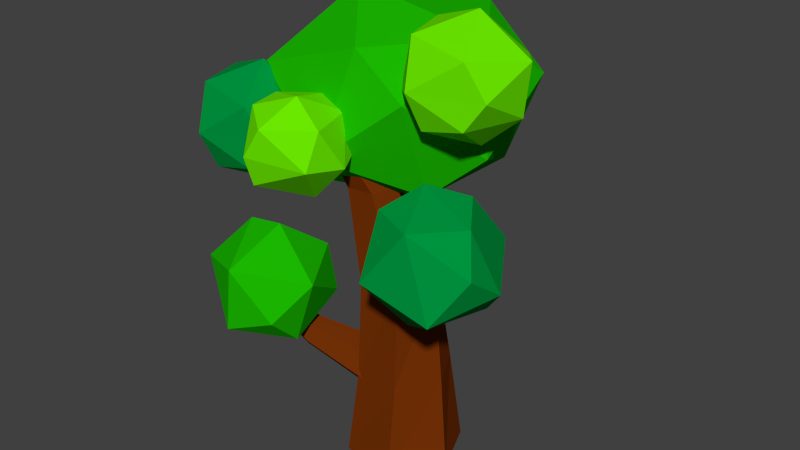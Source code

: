 # Source: tree_type1.blend  (saved by Blender 2.70.0; exported with 4.5.12 LTS)
import bpy
from mathutils import Matrix  # noqa: F401  (used for matrix-valued properties, if any)

bpy.ops.wm.read_factory_settings(use_empty=True)
scene = bpy.context.scene
scene.name = 'Scene'

# ---- collections
col_collection_1 = bpy.data.collections.new('Collection 1'); scene.collection.children.link(col_collection_1)

# ---- materials (node trees are filled in below, after node groups)
mat_wood = bpy.data.materials.new('Wood')
mat_wood.alpha_threshold = 0.0
mat_wood.use_transparent_shadow = False
mat_wood.diffuse_color = (0.1789, 0.03142, 0.002006, 1.0)
mat_wood.roughness = 0.5
mat_wood.specular_intensity = 0.0
mat_wood.line_color = (0.0, 0.0, 0.0, 1.0)
mat_leaf_03 = bpy.data.materials.new('leaf_03')
mat_leaf_03.alpha_threshold = 0.0
mat_leaf_03.use_transparent_shadow = False
mat_leaf_03.diffuse_color = (0.1455, 0.8, 0.0, 1.0)
mat_leaf_03.roughness = 0.5
mat_leaf_03.specular_intensity = 0.0
mat_leaf_03.line_color = (0.0, 0.0, 0.0, 1.0)
mat_leaf_02 = bpy.data.materials.new('leaf_02')
mat_leaf_02.alpha_threshold = 0.0
mat_leaf_02.use_transparent_shadow = False
mat_leaf_02.diffuse_color = (0.0, 0.2957, 0.04891, 1.0)
mat_leaf_02.roughness = 0.5
mat_leaf_02.specular_intensity = 0.0
mat_leaf_02.line_color = (0.0, 0.0, 0.0, 1.0)
mat_leaf_01 = bpy.data.materials.new('Leaf_01')
mat_leaf_01.alpha_threshold = 0.0
mat_leaf_01.use_transparent_shadow = False
mat_leaf_01.diffuse_color = (0.01066, 0.4672, 0.0, 1.0)
mat_leaf_01.roughness = 0.5
mat_leaf_01.specular_intensity = 0.0
mat_leaf_01.line_color = (0.0, 0.0, 0.0, 1.0)

# ---- material node trees

# ---- world
world_world = bpy.data.worlds.new('World'); scene.world = world_world
world_world.color = (0.05088, 0.05088, 0.05088)
world_world.use_sun_shadow = False
world_world.sun_shadow_jitter_overblur = 0.0
world_world.cycles.sampling_method = 'MANUAL'
world_world.cycles.sample_map_resolution = 256

# ---- meshes
me_cylinder_004 = bpy.data.meshes.new('Cylinder.004')
me_cylinder_004.from_pydata([(-0.4032, -0.416, 0.9696), (-0.1856, 1.585, 0.8412), (-0.8787, -0.4063, -0.1784), (-0.6437, 1.593, -0.04768), (-0.1223, -0.399, -1.164), (-0.103, 1.599, -0.8888), (1.11, -0.4015, -1.002), (0.8959, 1.597, -0.8411), (1.585, -0.4113, 0.1459), (1.354, 1.59, 0.04771), (0.8288, -0.4186, 1.132), (0.8133, 1.583, 0.8889), (-0.03492, 3.785, 0.8898), (-0.5492, 3.791, 0.2222), (-0.2282, 3.797, -0.557), (0.6072, 3.797, -0.6685), (1.121, 3.791, -0.0009445), (0.8004, 3.785, 0.7782), (-0.6802, 7.409, 1.484), (-0.794, 7.41, 1.336), (-0.723, 7.411, 1.164), (-0.5382, 7.411, 1.139), (-0.4244, 7.41, 1.287), (-0.4955, 7.409, 1.459), (0.3193, 5.825, 0.9352), (0.5229, 5.829, 0.441), (0.1967, 5.833, 0.01751), (-0.3332, 5.833, 0.08828), (-0.5368, 5.829, 0.5825), (-0.2106, 5.825, 1.006), (1.9, 7.859, -0.9628), (2.886, 7.658, -0.09885), (2.476, 7.649, 1.074), (1.573, 7.44, 1.053), (0.8762, 7.66, -0.1433), (2.455, 8.566, -0.8291), (1.273, 8.904, -0.6529), (2.136, 9.532, 0.2274), (1.48, 7.145, -0.1008), (2.248, 7.088, 0.2106), (0.8936, 8.347, -0.5415), (2.998, 8.706, -0.1138), (2.855, 8.206, 0.9624), (0.7791, 7.904, 0.6507), (1.462, 8.204, 1.375), (2.47, 8.889, 1.089), (1.035, 9.146, -0.05941), (1.236, 9.074, 0.9236), (-2.357, 6.315, -0.004902), (-1.371, 6.114, 0.8591), (-1.781, 6.105, 2.032), (-2.684, 5.897, 2.011), (-3.38, 6.117, 0.8147), (-1.801, 7.022, 0.1289), (-2.983, 7.361, 0.3051), (-2.12, 7.989, 1.185), (-2.777, 5.602, 0.8572), (-2.008, 5.545, 1.169), (-3.363, 6.804, 0.4164), (-1.258, 7.162, 0.8441), (-1.401, 6.662, 1.92), (-3.477, 6.36, 1.609), (-2.795, 6.66, 2.333), (-1.786, 7.346, 2.047), (-3.221, 7.602, 0.8985), (-3.02, 7.531, 1.882), (-0.5476, 6.595, 0.9503), (-1.412, 6.427, 1.642), (-0.02823, 7.477, 1.235), (0.2738, 7.469, 2.24), (-0.5883, 7.465, 2.837), (-1.254, 7.192, 1.205), (-0.3166, 7.949, 2.142), (-0.7902, 5.888, 1.927), (-0.1512, 5.99, 1.944), (-0.8655, 6.305, 2.771), (-1.613, 6.896, 1.913), (0.1537, 6.715, 1.238), (0.2551, 6.777, 2.572), (0.4099, 6.636, 1.749), (-0.9175, 6.887, 2.925), (-0.5651, 7.685, 1.2), (-1.278, 7.682, 1.713), (-1.196, 7.646, 2.378), (-0.7633, 5.119, -1.736), (1.161, 5.774, -2.142), (1.098, 5.755, 0.2818), (-1.227, 5.751, 0.9704), (-2.129, 8.286, -2.906), (-1.186, 9.281, -0.4976), (-1.861, 6.117, -2.933), (-3.097, 7.829, -1.61), (-0.2302, 6.596, -3.592), (2.023, 6.567, -0.3134), (1.732, 7.58, -2.518), (-0.3679, 6.553, 1.67), (1.151, 7.803, 1.077), (-3.005, 6.126, -0.4557), (-2.148, 7.914, 1.11), (0.1528, 8.645, -2.894), (1.526, 8.627, -0.8963), (0.05022, 8.613, 1.027), (2.845, 4.222, 0.6933), (0.6478, 5.451, 1.07), (1.372, 4.992, 2.496), (2.702, 5.353, -0.005723), (2.463, 6.353, 0.7098), (1.572, 5.551, 0.02031), (3.361, 4.848, 1.043), (1.905, 4.232, 0.2665), (0.9975, 4.372, 0.7712), (1.658, 6.483, 1.053), (3.266, 5.389, 1.795), (2.981, 6.154, 1.457), (1.742, 3.867, 1.609), (2.17, 6.113, 2.224), (2.734, 4.505, 2.298), (1.23, 6.123, 1.797), (-1.171, 3.007, 2.272), (-1.357, 4.006, 0.4079), (-0.7309, 3.727, 1.526), (-2.081, 3.99, 2.48), (-3.247, 3.726, 1.939), (-3.009, 3.738, 0.3817), (-1.77, 4.694, 1.339), (-2.139, 1.953, 1.037), (-2.707, 2.653, 0.3617), (-1.14, 2.373, 1.615), (-3.165, 2.643, 1.638), (-1.122, 3.022, 0.4116), (-1.899, 2.928, 0.03733), (-2.198, 2.621, 2.525), (-2.597, 4.561, 1.317), (-0.08118, 4.603, 0.2293), (-0.0004084, 5.019, -0.4287), (0.1892, 4.684, 0.2903), (0.1711, 5.07, -0.39), (0.2391, 4.941, 0.4123), (0.2028, 5.233, -0.3126), (0.01866, 5.117, 0.4733), (0.06293, 5.345, -0.2739), (-0.2517, 5.036, 0.4123), (-0.1086, 5.293, -0.3126), (-0.3016, 4.779, 0.2903), (-0.1402, 5.13, -0.39), (0.02032, 5.464, -0.8147), (0.09452, 5.486, -0.7979), (0.1082, 5.556, -0.7644), (0.04772, 5.605, -0.7477), (-0.02649, 5.582, -0.7644), (-0.04019, 5.512, -0.7979), (0.6866, 2.968, 0.2881), (1.506, 3.593, 0.9088), (0.3985, 3.091, 0.6027), (1.324, 3.671, 1.108), (0.201, 3.488, 0.5799), (1.198, 3.923, 1.094), (0.2916, 3.762, 0.2424), (1.256, 4.097, 0.8799), (0.5797, 3.639, -0.07214), (1.438, 4.019, 0.6803), (0.7772, 3.242, -0.04931), (1.564, 3.767, 0.6948), (2.01, 4.269, 1.241), (1.931, 4.303, 1.327), (1.877, 4.412, 1.321), (1.902, 4.487, 1.228), (1.981, 4.453, 1.142), (2.035, 4.344, 1.148), (-0.2984, 1.084, 0.5157), (-1.452, 1.854, 1.014), (-0.4543, 1.242, 0.01931), (-1.551, 1.954, 0.6988), (-0.305, 1.729, -0.1707), (-1.456, 2.263, 0.5783), (0.0001869, 2.058, 0.1357), (-1.263, 2.472, 0.7727), (0.1561, 1.901, 0.6321), (-1.164, 2.372, 1.088), (0.006867, 1.414, 0.8221), (-1.258, 2.063, 1.208), (-2.106, 2.684, 1.354), (-2.149, 2.727, 1.218), (-2.108, 2.861, 1.166), (-2.024, 2.951, 1.25), (-1.981, 2.908, 1.386), (-2.022, 2.774, 1.438)], [], [(4, 2, 3, 5), (6, 4, 5, 7), (8, 6, 7, 9), (1, 11, 17, 12), (0, 10, 11, 1), (10, 8, 9, 11), (0, 2, 4, 6, 8, 10), (11, 9, 16, 17), (26, 27, 20, 21), (9, 7, 15, 16), (7, 5, 14, 15), (5, 3, 13, 14), (3, 1, 12, 13), (15, 14, 27, 26), (14, 13, 28, 27), (28, 29, 18, 19), (24, 25, 22, 23), (17, 16, 25, 24), (12, 17, 24, 29), (29, 24, 23, 18), (13, 12, 29, 28), (25, 26, 21, 22), (16, 15, 26, 25), (27, 28, 19, 20), (2, 0, 1, 3), (22, 21, 20, 19, 18, 23), (30, 38, 34), (39, 33, 38), (30, 34, 40), (31, 30, 35), (32, 31, 42), (33, 32, 44), (31, 35, 41), (34, 43, 40), (35, 36, 37), (46, 47, 37), (47, 45, 37), (45, 41, 37), (41, 35, 37), (37, 36, 46), (40, 46, 36), (40, 43, 46), (43, 47, 46), (44, 45, 47), (42, 41, 45), (30, 36, 35), (30, 40, 36), (43, 44, 47), (43, 33, 44), (44, 42, 45), (44, 32, 42), (42, 31, 41), (38, 43, 34), (38, 33, 43), (33, 39, 32), (39, 31, 32), (39, 30, 31), (39, 38, 30), (48, 56, 52), (57, 51, 56), (48, 52, 58), (49, 48, 53), (50, 49, 60), (51, 50, 62), (49, 53, 59), (52, 61, 58), (53, 54, 55), (64, 65, 55), (65, 63, 55), (63, 59, 55), (59, 53, 55), (55, 54, 64), (58, 64, 54), (58, 61, 64), (61, 65, 64), (62, 63, 65), (60, 59, 63), (48, 54, 53), (48, 58, 54), (61, 62, 65), (61, 51, 62), (62, 60, 63), (62, 50, 60), (60, 49, 59), (56, 61, 52), (56, 51, 61), (51, 57, 50), (57, 49, 50), (57, 48, 49), (57, 56, 48), (66, 73, 67), (66, 67, 71), (67, 75, 76), (69, 68, 72), (70, 69, 72), (82, 83, 72), (83, 70, 72), (72, 68, 81), (81, 82, 72), (81, 71, 82), (76, 82, 71), (76, 83, 82), (80, 70, 83), (78, 69, 70), (79, 68, 69), (79, 77, 68), (66, 81, 68), (66, 71, 81), (76, 80, 83), (76, 75, 80), (80, 78, 70), (80, 75, 78), (78, 79, 69), (77, 66, 68), (71, 67, 76), (73, 75, 67), (73, 74, 75), (74, 78, 75), (74, 79, 78), (74, 77, 79), (74, 66, 77), (74, 73, 66), (84, 85, 86), (84, 86, 87), (84, 87, 97), (85, 92, 94), (90, 88, 92), (86, 93, 96), (87, 95, 98), (88, 91, 89), (91, 98, 89), (89, 98, 101), (101, 100, 89), (101, 96, 100), (100, 99, 89), (100, 94, 99), (99, 88, 89), (97, 98, 91), (95, 101, 98), (93, 100, 96), (92, 88, 99), (97, 87, 98), (95, 96, 101), (95, 86, 96), (93, 94, 100), (93, 85, 94), (94, 92, 99), (88, 90, 91), (90, 97, 91), (87, 86, 95), (86, 85, 93), (90, 84, 97), (85, 84, 92), (84, 90, 92), (105, 108, 102), (102, 108, 116), (107, 103, 111), (106, 111, 113), (102, 116, 114), (103, 110, 104), (110, 114, 104), (114, 116, 104), (116, 115, 104), (104, 115, 117), (117, 103, 104), (112, 115, 116), (113, 111, 115), (111, 117, 115), (111, 103, 117), (110, 109, 114), (109, 102, 114), (108, 112, 116), (112, 113, 115), (106, 107, 111), (103, 107, 110), (107, 109, 110), (105, 102, 109), (108, 113, 112), (108, 105, 113), (105, 106, 113), (107, 105, 109), (105, 107, 106), (125, 127, 131), (118, 127, 120), (126, 123, 130), (128, 122, 123), (119, 123, 124), (120, 119, 124), (121, 120, 124), (122, 121, 132), (123, 122, 132), (132, 121, 124), (124, 123, 132), (122, 131, 121), (118, 120, 121), (120, 129, 119), (130, 123, 119), (128, 131, 122), (131, 118, 121), (127, 129, 120), (129, 130, 119), (126, 128, 123), (125, 131, 128), (127, 118, 131), (125, 129, 127), (126, 125, 128), (125, 130, 129), (125, 126, 130), (133, 134, 136, 135), (135, 136, 138, 137), (137, 138, 140, 139), (139, 140, 142, 141), (134, 144, 150, 145), (143, 144, 134, 133), (141, 142, 144, 143), (133, 135, 137, 139, 141, 143), (146, 145, 150, 149, 148, 147), (144, 142, 149, 150), (142, 140, 148, 149), (140, 138, 147, 148), (138, 136, 146, 147), (136, 134, 145, 146), (151, 152, 154, 153), (153, 154, 156, 155), (155, 156, 158, 157), (157, 158, 160, 159), (152, 162, 168, 163), (161, 162, 152, 151), (159, 160, 162, 161), (151, 153, 155, 157, 159, 161), (164, 163, 168, 167, 166, 165), (162, 160, 167, 168), (160, 158, 166, 167), (158, 156, 165, 166), (156, 154, 164, 165), (154, 152, 163, 164), (169, 170, 172, 171), (171, 172, 174, 173), (173, 174, 176, 175), (175, 176, 178, 177), (170, 180, 186, 181), (179, 180, 170, 169), (177, 178, 180, 179), (169, 171, 173, 175, 177, 179), (182, 181, 186, 185, 184, 183), (180, 178, 185, 186), (178, 176, 184, 185), (176, 174, 183, 184), (174, 172, 182, 183), (172, 170, 181, 182)])
me_cylinder_004.polygons.foreach_set('material_index', [0, 0, 0, 0, 0, 0, 0, 0, 0, 0, 0, 0, 0, 0, 0, 0, 0, 0, 0, 0, 0, 0, 0, 0, 0, 0, 1, 1, 1, 1, 1, 1, 1, 1, 1, 1, 1, 1, 1, 1, 1, 1, 1, 1, 1, 1, 1, 1, 1, 1, 1, 1, 1, 1, 1, 1, 1, 1, 2, 2, 2, 2, 2, 2, 2, 2, 2, 2, 2, 2, 2, 2, 2, 2, 2, 2, 2, 2, 2, 2, 2, 2, 2, 2, 2, 2, 2, 2, 2, 2, 1, 1, 1, 1, 1, 1, 1, 1, 1, 1, 1, 1, 1, 1, 1, 1, 1, 1, 1, 1, 1, 1, 1, 1, 1, 1, 1, 1, 1, 1, 1, 1, 3, 3, 3, 3, 3, 3, 3, 3, 3, 3, 3, 3, 3, 3, 3, 3, 3, 3, 3, 3, 3, 3, 3, 3, 3, 3, 3, 3, 3, 3, 3, 3, 2, 2, 2, 2, 2, 2, 2, 2, 2, 2, 2, 2, 2, 2, 2, 2, 2, 2, 2, 2, 2, 2, 2, 2, 2, 2, 2, 2, 3, 3, 3, 3, 3, 3, 3, 3, 3, 3, 3, 3, 3, 3, 3, 3, 3, 3, 3, 3, 3, 3, 3, 3, 3, 3, 0, 0, 0, 0, 0, 0, 0, 0, 0, 0, 0, 0, 0, 0, 0, 0, 0, 0, 0, 0, 0, 0, 0, 0, 0, 0, 0, 0, 0, 0, 0, 0, 0, 0, 0, 0, 0, 0, 0, 0, 0, 0])
me_cylinder_004.materials.append(mat_wood)
me_cylinder_004.materials.append(mat_leaf_03)
me_cylinder_004.materials.append(mat_leaf_02)
me_cylinder_004.materials.append(mat_leaf_01)
me_cylinder_004.use_remesh_preserve_volume = False
me_cylinder_004.use_remesh_preserve_attributes = False
me_cylinder_004.use_mirror_vertex_groups = False
me_cylinder_004.update()

# ---- objects
ob_top_branch = bpy.data.objects.new('top_branch', me_cylinder_004)

# ---- transforms, parenting, visibility, modifiers, constraints
ob_top_branch.location = (0.3014, 0.1961, 0.4577)
ob_top_branch.rotation_euler = (1.571, 0.0, 0.0)
ob_top_branch.lineart.crease_threshold = 0.0

# ---- collection membership
col_collection_1.objects.link(ob_top_branch)

# ---- scene / render settings (as saved in the file)
scene.frame_start = 1; scene.frame_end = 250; scene.frame_set(1)
scene.render.engine = 'BLENDER_EEVEE_NEXT'
scene.render.resolution_percentage = 50
scene.render.dither_intensity = 0.0
scene.cycles.use_denoising = False
scene.cycles.samples = 10
scene.cycles.sampling_pattern = 'TABULATED_SOBOL'
scene.cycles.light_sampling_threshold = 0.0
scene.cycles.use_adaptive_sampling = False
scene.cycles.use_light_tree = False
scene.cycles.blur_glossy = 0.0
scene.cycles.volume_bounces = 1
scene.cycles.pixel_filter_type = 'GAUSSIAN'
scene.cycles.sample_clamp_indirect = 0.0
scene.view_settings.view_transform = 'Standard'
bpy.context.view_layer.update()

# ---- added for rendering (the .blend has no active camera and no usable light): camera, sun
cam_auto = bpy.data.cameras.new('AutoCamera')
cam_auto.lens = 50.0
cam_auto.sensor_width = 36.0
cam_auto.clip_end = 1000.0
ob_auto_camera = bpy.data.objects.new('AutoCamera', cam_auto)
scene.collection.objects.link(ob_auto_camera)
ob_auto_camera.location = (12.9375, -14.7034, 15.1699)
ob_auto_camera.rotation_euler = (1.09748, -7.21219e-08, 0.694738)
scene.camera = ob_auto_camera
light_auto_sun = bpy.data.lights.new('AutoSun', 'SUN')
light_auto_sun.energy = 3.0
light_auto_sun.angle = 0.0523599
ob_auto_sun = bpy.data.objects.new('AutoSun', light_auto_sun)
scene.collection.objects.link(ob_auto_sun)
ob_auto_sun.rotation_euler = (0.872665, 0.174533, 0.523599)
bpy.context.view_layer.update()
